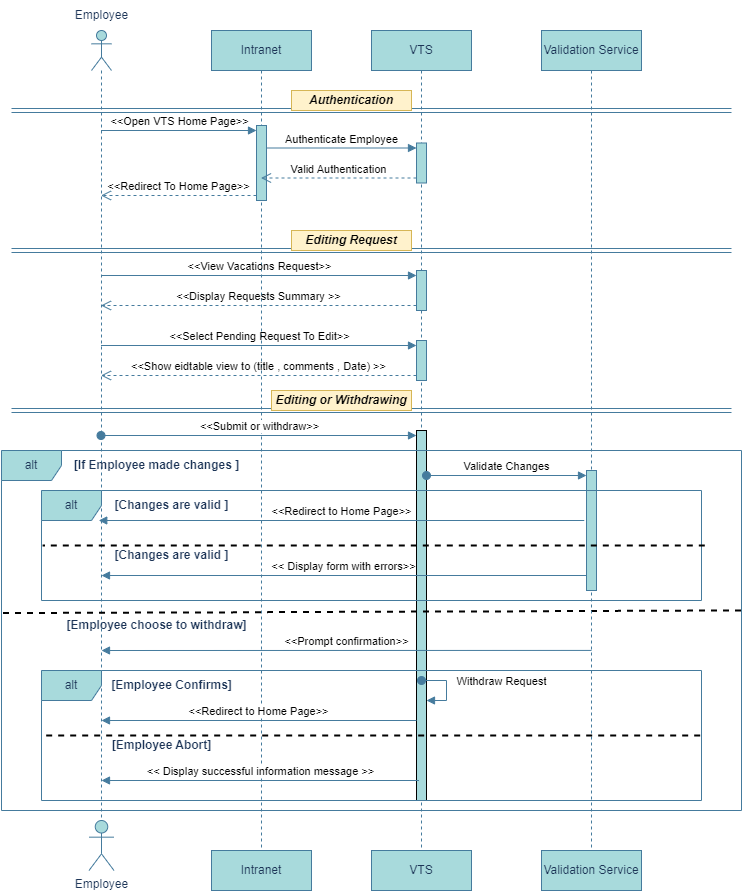

The diagram above was exported from draw.io. Its source (the exported page's mxGraphModel, read from the mxfile embedded in the PNG):
<mxGraphModel dx="1426" dy="785" grid="1" gridSize="10" guides="1" tooltips="1" connect="1" arrows="1" fold="1" page="1" pageScale="1" pageWidth="850" pageHeight="1100" math="0" shadow="0">
  <root>
    <mxCell id="0" />
    <mxCell id="1" parent="0" />
    <mxCell id="SCLzF30EAu1-dKpY8ICu-1" value="" style="shape=umlLifeline;perimeter=lifelinePerimeter;whiteSpace=wrap;html=1;container=1;dropTarget=0;collapsible=0;recursiveResize=0;outlineConnect=0;portConstraint=eastwest;newEdgeStyle={&quot;curved&quot;:0,&quot;rounded&quot;:0};participant=umlActor;labelBackgroundColor=none;fillColor=#A8DADC;strokeColor=#457B9D;fontColor=#1D3557;" parent="1" vertex="1">
      <mxGeometry x="130" y="90" width="20" height="790" as="geometry" />
    </mxCell>
    <mxCell id="SCLzF30EAu1-dKpY8ICu-2" value="VTS" style="shape=umlLifeline;perimeter=lifelinePerimeter;whiteSpace=wrap;html=1;container=1;dropTarget=0;collapsible=0;recursiveResize=0;outlineConnect=0;portConstraint=eastwest;newEdgeStyle={&quot;curved&quot;:0,&quot;rounded&quot;:0};labelBackgroundColor=none;fillColor=#A8DADC;strokeColor=#457B9D;fontColor=#1D3557;" parent="1" vertex="1">
      <mxGeometry x="410" y="90" width="100" height="820" as="geometry" />
    </mxCell>
    <mxCell id="SCLzF30EAu1-dKpY8ICu-3" value="" style="html=1;points=[[0,0,0,0,5],[0,1,0,0,-5],[1,0,0,0,5],[1,1,0,0,-5]];perimeter=orthogonalPerimeter;outlineConnect=0;targetShapes=umlLifeline;portConstraint=eastwest;newEdgeStyle={&quot;curved&quot;:0,&quot;rounded&quot;:0};labelBackgroundColor=none;fillColor=#A8DADC;strokeColor=#457B9D;fontColor=#1D3557;" parent="SCLzF30EAu1-dKpY8ICu-2" vertex="1">
      <mxGeometry x="45" y="112.5" width="10" height="40" as="geometry" />
    </mxCell>
    <mxCell id="SCLzF30EAu1-dKpY8ICu-4" value="" style="html=1;points=[[0,0,0,0,5],[0,1,0,0,-5],[1,0,0,0,5],[1,1,0,0,-5]];perimeter=orthogonalPerimeter;outlineConnect=0;targetShapes=umlLifeline;portConstraint=eastwest;newEdgeStyle={&quot;curved&quot;:0,&quot;rounded&quot;:0};labelBackgroundColor=none;fillColor=#A8DADC;strokeColor=#457B9D;fontColor=#1D3557;" parent="SCLzF30EAu1-dKpY8ICu-2" vertex="1">
      <mxGeometry x="45" y="310" width="10" height="40" as="geometry" />
    </mxCell>
    <mxCell id="SCLzF30EAu1-dKpY8ICu-5" value="" style="html=1;points=[[0,0,0,0,5],[0,1,0,0,-5],[1,0,0,0,5],[1,1,0,0,-5]];perimeter=orthogonalPerimeter;outlineConnect=0;targetShapes=umlLifeline;portConstraint=eastwest;newEdgeStyle={&quot;curved&quot;:0,&quot;rounded&quot;:0};labelBackgroundColor=none;fillColor=#A8DADC;strokeColor=#457B9D;fontColor=#1D3557;" parent="SCLzF30EAu1-dKpY8ICu-2" vertex="1">
      <mxGeometry x="45" y="240" width="10" height="40" as="geometry" />
    </mxCell>
    <mxCell id="SCLzF30EAu1-dKpY8ICu-39" value="" style="html=1;points=[[0,0,0,0,5],[0,1,0,0,-5],[1,0,0,0,5],[1,1,0,0,-5]];perimeter=orthogonalPerimeter;outlineConnect=0;targetShapes=umlLifeline;portConstraint=eastwest;newEdgeStyle={&quot;curved&quot;:0,&quot;rounded&quot;:0};fillColor=#A8DADC;" parent="SCLzF30EAu1-dKpY8ICu-2" vertex="1">
      <mxGeometry x="45" y="400" width="10" height="370" as="geometry" />
    </mxCell>
    <mxCell id="SCLzF30EAu1-dKpY8ICu-9" value="Intranet" style="shape=umlLifeline;perimeter=lifelinePerimeter;whiteSpace=wrap;html=1;container=1;dropTarget=0;collapsible=0;recursiveResize=0;outlineConnect=0;portConstraint=eastwest;newEdgeStyle={&quot;curved&quot;:0,&quot;rounded&quot;:0};labelBackgroundColor=none;fillColor=#A8DADC;strokeColor=#457B9D;fontColor=#1D3557;" parent="1" vertex="1">
      <mxGeometry x="250" y="90" width="100" height="820" as="geometry" />
    </mxCell>
    <mxCell id="SCLzF30EAu1-dKpY8ICu-10" value="" style="html=1;points=[[0,0,0,0,5],[0,1,0,0,-5],[1,0,0,0,5],[1,1,0,0,-5]];perimeter=orthogonalPerimeter;outlineConnect=0;targetShapes=umlLifeline;portConstraint=eastwest;newEdgeStyle={&quot;curved&quot;:0,&quot;rounded&quot;:0};labelBackgroundColor=none;fillColor=#A8DADC;strokeColor=#457B9D;fontColor=#1D3557;" parent="SCLzF30EAu1-dKpY8ICu-9" vertex="1">
      <mxGeometry x="45" y="95" width="10" height="75" as="geometry" />
    </mxCell>
    <mxCell id="SCLzF30EAu1-dKpY8ICu-13" value="Employee" style="text;html=1;align=center;verticalAlign=middle;resizable=0;points=[];autosize=1;strokeColor=none;fillColor=none;labelBackgroundColor=none;fontColor=#1D3557;" parent="1" vertex="1">
      <mxGeometry x="100" y="60" width="80" height="30" as="geometry" />
    </mxCell>
    <mxCell id="SCLzF30EAu1-dKpY8ICu-14" value="" style="endArrow=none;html=1;rounded=0;labelBackgroundColor=none;strokeColor=#457B9D;fontColor=default;shape=link;" parent="1" edge="1">
      <mxGeometry width="50" height="50" relative="1" as="geometry">
        <mxPoint x="50" y="170" as="sourcePoint" />
        <mxPoint x="770" y="170" as="targetPoint" />
      </mxGeometry>
    </mxCell>
    <mxCell id="SCLzF30EAu1-dKpY8ICu-15" value="" style="endArrow=none;html=1;rounded=0;labelBackgroundColor=none;strokeColor=#457B9D;fontColor=default;shape=link;" parent="1" edge="1">
      <mxGeometry width="50" height="50" relative="1" as="geometry">
        <mxPoint x="50" y="310" as="sourcePoint" />
        <mxPoint x="770" y="310" as="targetPoint" />
      </mxGeometry>
    </mxCell>
    <mxCell id="SCLzF30EAu1-dKpY8ICu-16" value="Authenticate Employee" style="html=1;verticalAlign=bottom;endArrow=block;curved=0;rounded=0;entryX=0;entryY=0;entryDx=0;entryDy=5;labelBackgroundColor=none;strokeColor=#457B9D;fontColor=default;" parent="1" source="SCLzF30EAu1-dKpY8ICu-10" target="SCLzF30EAu1-dKpY8ICu-3" edge="1">
      <mxGeometry relative="1" as="geometry">
        <mxPoint x="300" y="235" as="sourcePoint" />
      </mxGeometry>
    </mxCell>
    <mxCell id="SCLzF30EAu1-dKpY8ICu-17" value="Valid Authentication" style="html=1;verticalAlign=bottom;endArrow=open;dashed=1;endSize=8;curved=0;rounded=0;exitX=0;exitY=1;exitDx=0;exitDy=-5;labelBackgroundColor=none;strokeColor=#457B9D;fontColor=default;" parent="1" source="SCLzF30EAu1-dKpY8ICu-3" target="SCLzF30EAu1-dKpY8ICu-9" edge="1">
      <mxGeometry relative="1" as="geometry">
        <mxPoint x="380" y="285" as="targetPoint" />
      </mxGeometry>
    </mxCell>
    <mxCell id="SCLzF30EAu1-dKpY8ICu-18" value="&amp;lt;&amp;lt;Redirect To Home Page&amp;gt;&amp;gt;" style="html=1;verticalAlign=bottom;endArrow=open;dashed=1;endSize=8;curved=0;rounded=0;exitX=0;exitY=1;exitDx=0;exitDy=-5;labelBackgroundColor=none;strokeColor=#457B9D;fontColor=default;" parent="1" source="SCLzF30EAu1-dKpY8ICu-10" target="SCLzF30EAu1-dKpY8ICu-1" edge="1">
      <mxGeometry relative="1" as="geometry">
        <mxPoint x="220" y="285" as="targetPoint" />
      </mxGeometry>
    </mxCell>
    <mxCell id="SCLzF30EAu1-dKpY8ICu-19" value="&amp;lt;&amp;lt;Open VTS Home Page&amp;gt;&amp;gt;" style="html=1;verticalAlign=bottom;endArrow=block;curved=0;rounded=0;entryX=0;entryY=0;entryDx=0;entryDy=5;labelBackgroundColor=none;strokeColor=#457B9D;fontColor=default;" parent="1" source="SCLzF30EAu1-dKpY8ICu-1" target="SCLzF30EAu1-dKpY8ICu-10" edge="1">
      <mxGeometry relative="1" as="geometry">
        <mxPoint x="220" y="215" as="sourcePoint" />
      </mxGeometry>
    </mxCell>
    <mxCell id="SCLzF30EAu1-dKpY8ICu-20" value="&amp;lt;&amp;lt;View Vacations Request&amp;gt;&amp;gt;" style="html=1;verticalAlign=bottom;endArrow=block;curved=0;rounded=0;entryX=0;entryY=0;entryDx=0;entryDy=5;labelBackgroundColor=none;strokeColor=#457B9D;fontColor=default;" parent="1" source="SCLzF30EAu1-dKpY8ICu-1" target="SCLzF30EAu1-dKpY8ICu-5" edge="1">
      <mxGeometry relative="1" as="geometry">
        <mxPoint x="225" y="335" as="sourcePoint" />
      </mxGeometry>
    </mxCell>
    <mxCell id="SCLzF30EAu1-dKpY8ICu-21" value="&amp;lt;&amp;lt;Display Requests Summary &amp;gt;&amp;gt;" style="html=1;verticalAlign=bottom;endArrow=open;dashed=1;endSize=8;curved=0;rounded=0;exitX=0;exitY=1;exitDx=0;exitDy=-5;labelBackgroundColor=none;strokeColor=#457B9D;fontColor=default;" parent="1" source="SCLzF30EAu1-dKpY8ICu-5" target="SCLzF30EAu1-dKpY8ICu-1" edge="1">
      <mxGeometry relative="1" as="geometry">
        <mxPoint x="225" y="405" as="targetPoint" />
      </mxGeometry>
    </mxCell>
    <mxCell id="SCLzF30EAu1-dKpY8ICu-22" value="&amp;lt;&amp;lt;Select Pending Request To Edit&amp;gt;&amp;gt;" style="html=1;verticalAlign=bottom;endArrow=block;curved=0;rounded=0;entryX=0;entryY=0;entryDx=0;entryDy=5;labelBackgroundColor=none;strokeColor=#457B9D;fontColor=default;" parent="1" source="SCLzF30EAu1-dKpY8ICu-1" target="SCLzF30EAu1-dKpY8ICu-4" edge="1">
      <mxGeometry relative="1" as="geometry">
        <mxPoint x="385" y="365" as="sourcePoint" />
      </mxGeometry>
    </mxCell>
    <mxCell id="SCLzF30EAu1-dKpY8ICu-23" value="&amp;lt;&amp;lt;Show eidtable view to (title , comments , Date) &amp;gt;&amp;gt;" style="html=1;verticalAlign=bottom;endArrow=open;endSize=8;curved=0;rounded=0;exitX=0;exitY=1;exitDx=0;exitDy=-5;labelBackgroundColor=none;strokeColor=#457B9D;fontColor=default;dashed=1;" parent="1" source="SCLzF30EAu1-dKpY8ICu-4" target="SCLzF30EAu1-dKpY8ICu-1" edge="1">
      <mxGeometry relative="1" as="geometry">
        <mxPoint x="385" y="435" as="targetPoint" />
      </mxGeometry>
    </mxCell>
    <mxCell id="SCLzF30EAu1-dKpY8ICu-24" value="alt" style="shape=umlFrame;whiteSpace=wrap;html=1;pointerEvents=0;labelBackgroundColor=none;fillColor=#A8DADC;strokeColor=#457B9D;fontColor=#1D3557;" parent="1" vertex="1">
      <mxGeometry x="40" y="510" width="740" height="360" as="geometry" />
    </mxCell>
    <mxCell id="SCLzF30EAu1-dKpY8ICu-25" value="" style="endArrow=none;dashed=1;html=1;strokeWidth=2;rounded=0;labelBackgroundColor=none;strokeColor=#000000;fontColor=default;exitX=0.999;exitY=0.546;exitDx=0;exitDy=0;exitPerimeter=0;entryX=0;entryY=0.554;entryDx=0;entryDy=0;entryPerimeter=0;" parent="1" edge="1">
      <mxGeometry width="50" height="50" relative="1" as="geometry">
        <mxPoint x="779.2600000000002" y="670.0000000000001" as="sourcePoint" />
        <mxPoint x="40" y="672.64" as="targetPoint" />
      </mxGeometry>
    </mxCell>
    <mxCell id="SCLzF30EAu1-dKpY8ICu-26" value="&lt;b&gt;[If Employee made changes ]&lt;/b&gt;" style="text;html=1;align=center;verticalAlign=middle;resizable=0;points=[];autosize=1;strokeColor=none;fillColor=none;labelBackgroundColor=none;fontColor=#1D3557;" parent="1" vertex="1">
      <mxGeometry x="100" y="510" width="190" height="30" as="geometry" />
    </mxCell>
    <mxCell id="SCLzF30EAu1-dKpY8ICu-31" value="Employee" style="shape=umlActor;verticalLabelPosition=bottom;verticalAlign=top;html=1;strokeColor=#457B9D;fontColor=#1D3557;fillColor=#A8DADC;" parent="1" vertex="1">
      <mxGeometry x="127.5" y="880" width="25" height="50" as="geometry" />
    </mxCell>
    <mxCell id="SCLzF30EAu1-dKpY8ICu-32" value="Intranet" style="html=1;whiteSpace=wrap;strokeColor=#457B9D;fontColor=#1D3557;fillColor=#A8DADC;" parent="1" vertex="1">
      <mxGeometry x="250" y="910" width="100" height="40" as="geometry" />
    </mxCell>
    <mxCell id="SCLzF30EAu1-dKpY8ICu-33" value="VTS" style="html=1;whiteSpace=wrap;strokeColor=#457B9D;fontColor=#1D3557;fillColor=#A8DADC;" parent="1" vertex="1">
      <mxGeometry x="410" y="910" width="100" height="40" as="geometry" />
    </mxCell>
    <mxCell id="SCLzF30EAu1-dKpY8ICu-35" value="&lt;b&gt;&lt;i&gt;Authentication&lt;/i&gt;&lt;/b&gt;" style="text;html=1;align=center;verticalAlign=middle;whiteSpace=wrap;rounded=0;fillColor=#fff2cc;strokeColor=#d6b656;fillStyle=auto;" parent="1" vertex="1">
      <mxGeometry x="330" y="150" width="120" height="20" as="geometry" />
    </mxCell>
    <mxCell id="SCLzF30EAu1-dKpY8ICu-36" value="&lt;b&gt;&lt;i&gt;Editing Request&lt;/i&gt;&lt;/b&gt;" style="text;html=1;align=center;verticalAlign=middle;whiteSpace=wrap;rounded=0;fillColor=#fff2cc;strokeColor=#d6b656;" parent="1" vertex="1">
      <mxGeometry x="330" y="290" width="120" height="20" as="geometry" />
    </mxCell>
    <mxCell id="SCLzF30EAu1-dKpY8ICu-37" value="" style="endArrow=none;html=1;rounded=0;labelBackgroundColor=none;strokeColor=#457B9D;fontColor=default;shape=link;" parent="1" edge="1">
      <mxGeometry width="50" height="50" relative="1" as="geometry">
        <mxPoint x="50" y="470" as="sourcePoint" />
        <mxPoint x="770" y="470" as="targetPoint" />
      </mxGeometry>
    </mxCell>
    <mxCell id="SCLzF30EAu1-dKpY8ICu-38" value="&lt;b&gt;&lt;i&gt;Editing or Withdrawing&lt;/i&gt;&lt;/b&gt;" style="text;html=1;align=center;verticalAlign=middle;whiteSpace=wrap;rounded=0;fillColor=#fff2cc;strokeColor=#d6b656;" parent="1" vertex="1">
      <mxGeometry x="310" y="450" width="140" height="20" as="geometry" />
    </mxCell>
    <mxCell id="SCLzF30EAu1-dKpY8ICu-40" value="&amp;lt;&amp;lt;Submit or withdraw&amp;gt;&amp;gt;" style="html=1;verticalAlign=bottom;startArrow=oval;endArrow=block;startSize=8;curved=0;rounded=0;entryX=0;entryY=0;entryDx=0;entryDy=5;strokeColor=#457B9D;" parent="1" source="SCLzF30EAu1-dKpY8ICu-1" target="SCLzF30EAu1-dKpY8ICu-39" edge="1">
      <mxGeometry relative="1" as="geometry">
        <mxPoint x="140" y="485" as="sourcePoint" />
      </mxGeometry>
    </mxCell>
    <mxCell id="SCLzF30EAu1-dKpY8ICu-42" value="Validation Service" style="shape=umlLifeline;perimeter=lifelinePerimeter;whiteSpace=wrap;html=1;container=1;dropTarget=0;collapsible=0;recursiveResize=0;outlineConnect=0;portConstraint=eastwest;newEdgeStyle={&quot;curved&quot;:0,&quot;rounded&quot;:0};labelBackgroundColor=none;fillColor=#A8DADC;strokeColor=#457B9D;fontColor=#1D3557;" parent="1" vertex="1">
      <mxGeometry x="580" y="90" width="100" height="820" as="geometry" />
    </mxCell>
    <mxCell id="SCLzF30EAu1-dKpY8ICu-53" value="" style="html=1;points=[[0,0,0,0,5],[0,1,0,0,-5],[1,0,0,0,5],[1,1,0,0,-5]];perimeter=orthogonalPerimeter;outlineConnect=0;targetShapes=umlLifeline;portConstraint=eastwest;newEdgeStyle={&quot;curved&quot;:0,&quot;rounded&quot;:0};strokeColor=#457B9D;fillColor=#A8DADC;" parent="SCLzF30EAu1-dKpY8ICu-42" vertex="1">
      <mxGeometry x="45" y="440" width="10" height="120" as="geometry" />
    </mxCell>
    <mxCell id="SCLzF30EAu1-dKpY8ICu-50" value="Validation Service" style="html=1;whiteSpace=wrap;strokeColor=#457B9D;fontColor=#1D3557;fillColor=#A8DADC;" parent="1" vertex="1">
      <mxGeometry x="580" y="910" width="100" height="40" as="geometry" />
    </mxCell>
    <mxCell id="SCLzF30EAu1-dKpY8ICu-54" value="Validate Changes" style="html=1;verticalAlign=bottom;startArrow=oval;endArrow=block;startSize=8;curved=0;rounded=0;entryX=0;entryY=0;entryDx=0;entryDy=5;strokeColor=#457B9D;" parent="1" source="SCLzF30EAu1-dKpY8ICu-39" target="SCLzF30EAu1-dKpY8ICu-53" edge="1">
      <mxGeometry relative="1" as="geometry">
        <mxPoint x="555" y="535" as="sourcePoint" />
      </mxGeometry>
    </mxCell>
    <mxCell id="SCLzF30EAu1-dKpY8ICu-56" value="alt" style="shape=umlFrame;whiteSpace=wrap;html=1;pointerEvents=0;labelBackgroundColor=none;fillColor=#A8DADC;strokeColor=#457B9D;fontColor=#1D3557;" parent="1" vertex="1">
      <mxGeometry x="80" y="550" width="660" height="110" as="geometry" />
    </mxCell>
    <mxCell id="SCLzF30EAu1-dKpY8ICu-63" value="" style="endArrow=none;dashed=1;html=1;strokeWidth=2;rounded=0;labelBackgroundColor=none;strokeColor=#000000;fontColor=default;exitX=1.005;exitY=0.5;exitDx=0;exitDy=0;exitPerimeter=0;entryX=0.002;entryY=0.5;entryDx=0;entryDy=0;entryPerimeter=0;" parent="1" source="SCLzF30EAu1-dKpY8ICu-56" target="SCLzF30EAu1-dKpY8ICu-56" edge="1">
      <mxGeometry width="50" height="50" relative="1" as="geometry">
        <mxPoint x="1544" y="544" as="sourcePoint" />
        <mxPoint x="820" y="540" as="targetPoint" />
      </mxGeometry>
    </mxCell>
    <mxCell id="SCLzF30EAu1-dKpY8ICu-64" value="&lt;b&gt;[Changes are valid ]&lt;/b&gt;" style="text;html=1;align=center;verticalAlign=middle;resizable=0;points=[];autosize=1;strokeColor=none;fillColor=none;labelBackgroundColor=none;fontColor=#1D3557;" parent="1" vertex="1">
      <mxGeometry x="140" y="550" width="140" height="30" as="geometry" />
    </mxCell>
    <mxCell id="SCLzF30EAu1-dKpY8ICu-65" value="&lt;b&gt;[Changes are valid ]&lt;/b&gt;" style="text;html=1;align=center;verticalAlign=middle;resizable=0;points=[];autosize=1;strokeColor=none;fillColor=none;labelBackgroundColor=none;fontColor=#1D3557;" parent="1" vertex="1">
      <mxGeometry x="140" y="600" width="140" height="30" as="geometry" />
    </mxCell>
    <mxCell id="SCLzF30EAu1-dKpY8ICu-69" value="&amp;lt;&amp;lt;Redirect to Home Page&amp;gt;&amp;gt;" style="html=1;verticalAlign=bottom;endArrow=block;curved=0;rounded=0;strokeColor=#457B9D;" parent="1" edge="1">
      <mxGeometry width="80" relative="1" as="geometry">
        <mxPoint x="622.75" y="580" as="sourcePoint" />
        <mxPoint x="137.25" y="580" as="targetPoint" />
      </mxGeometry>
    </mxCell>
    <mxCell id="SCLzF30EAu1-dKpY8ICu-70" value="&amp;lt;&amp;lt; Display form with errors&amp;gt;&amp;gt;" style="html=1;verticalAlign=bottom;endArrow=block;curved=0;rounded=0;strokeColor=#457B9D;" parent="1" source="SCLzF30EAu1-dKpY8ICu-53" edge="1">
      <mxGeometry width="80" relative="1" as="geometry">
        <mxPoint x="625.5" y="640" as="sourcePoint" />
        <mxPoint x="140" y="635" as="targetPoint" />
      </mxGeometry>
    </mxCell>
    <mxCell id="SCLzF30EAu1-dKpY8ICu-71" value="&lt;b&gt;[Employee choose to withdraw]&lt;/b&gt;" style="text;html=1;align=center;verticalAlign=middle;resizable=0;points=[];autosize=1;strokeColor=none;fillColor=none;labelBackgroundColor=none;fontColor=#1D3557;" parent="1" vertex="1">
      <mxGeometry x="95" y="670" width="200" height="30" as="geometry" />
    </mxCell>
    <mxCell id="SCLzF30EAu1-dKpY8ICu-72" value="&amp;lt;&amp;lt;Prompt confirmation&amp;gt;&amp;gt;" style="html=1;verticalAlign=bottom;endArrow=block;curved=0;rounded=0;strokeColor=#457B9D;exitX=0.5;exitY=0.756;exitDx=0;exitDy=0;exitPerimeter=0;" parent="1" source="SCLzF30EAu1-dKpY8ICu-42" edge="1">
      <mxGeometry width="80" relative="1" as="geometry">
        <mxPoint x="625.5" y="710" as="sourcePoint" />
        <mxPoint x="140" y="710" as="targetPoint" />
      </mxGeometry>
    </mxCell>
    <mxCell id="SCLzF30EAu1-dKpY8ICu-73" value="alt" style="shape=umlFrame;whiteSpace=wrap;html=1;pointerEvents=0;labelBackgroundColor=none;fillColor=#A8DADC;strokeColor=#457B9D;fontColor=#1D3557;" parent="1" vertex="1">
      <mxGeometry x="80" y="730" width="660" height="130" as="geometry" />
    </mxCell>
    <mxCell id="SCLzF30EAu1-dKpY8ICu-74" value="" style="endArrow=none;dashed=1;html=1;strokeWidth=2;rounded=0;labelBackgroundColor=none;strokeColor=#000000;fontColor=default;exitX=0.998;exitY=0.5;exitDx=0;exitDy=0;exitPerimeter=0;entryX=0.005;entryY=0.5;entryDx=0;entryDy=0;entryPerimeter=0;" parent="1" source="SCLzF30EAu1-dKpY8ICu-73" target="SCLzF30EAu1-dKpY8ICu-73" edge="1">
      <mxGeometry width="50" height="50" relative="1" as="geometry">
        <mxPoint x="740" y="790" as="sourcePoint" />
        <mxPoint x="78" y="790" as="targetPoint" />
      </mxGeometry>
    </mxCell>
    <mxCell id="SCLzF30EAu1-dKpY8ICu-75" value="&lt;b&gt;[Employee Confirms]&lt;/b&gt;" style="text;html=1;align=center;verticalAlign=middle;resizable=0;points=[];autosize=1;strokeColor=none;fillColor=none;labelBackgroundColor=none;fontColor=#1D3557;" parent="1" vertex="1">
      <mxGeometry x="140" y="730" width="140" height="30" as="geometry" />
    </mxCell>
    <mxCell id="SCLzF30EAu1-dKpY8ICu-76" value="&amp;lt;&amp;lt;Redirect to Home Page&amp;gt;&amp;gt;" style="html=1;verticalAlign=bottom;endArrow=block;curved=0;rounded=0;strokeColor=#457B9D;" parent="1" edge="1">
      <mxGeometry width="80" relative="1" as="geometry">
        <mxPoint x="455" y="780" as="sourcePoint" />
        <mxPoint x="140" y="780" as="targetPoint" />
      </mxGeometry>
    </mxCell>
    <mxCell id="SCLzF30EAu1-dKpY8ICu-77" value="&amp;lt;&amp;lt; Display successful information message &amp;gt;&amp;gt;" style="html=1;verticalAlign=bottom;endArrow=block;curved=0;rounded=0;strokeColor=#457B9D;" parent="1" edge="1">
      <mxGeometry width="80" relative="1" as="geometry">
        <mxPoint x="457.5" y="840" as="sourcePoint" />
        <mxPoint x="140" y="840" as="targetPoint" />
      </mxGeometry>
    </mxCell>
    <mxCell id="SCLzF30EAu1-dKpY8ICu-78" value="&lt;b&gt;[Employee Abort]&lt;/b&gt;" style="text;html=1;align=center;verticalAlign=middle;resizable=0;points=[];autosize=1;strokeColor=none;fillColor=none;labelBackgroundColor=none;fontColor=#1D3557;" parent="1" vertex="1">
      <mxGeometry x="140" y="790" width="120" height="30" as="geometry" />
    </mxCell>
    <mxCell id="SCLzF30EAu1-dKpY8ICu-79" value="Withdraw Request" style="html=1;verticalAlign=bottom;startArrow=oval;startFill=1;endArrow=block;startSize=8;curved=0;rounded=0;labelBackgroundColor=none;strokeColor=#457B9D;fontColor=default;" parent="1" target="SCLzF30EAu1-dKpY8ICu-39" edge="1">
      <mxGeometry x="0.0769" y="55" width="60" relative="1" as="geometry">
        <mxPoint x="460" y="740" as="sourcePoint" />
        <mxPoint x="460" y="780" as="targetPoint" />
        <Array as="points">
          <mxPoint x="485" y="740" />
          <mxPoint x="485" y="760" />
        </Array>
        <mxPoint as="offset" />
      </mxGeometry>
    </mxCell>
  </root>
</mxGraphModel>